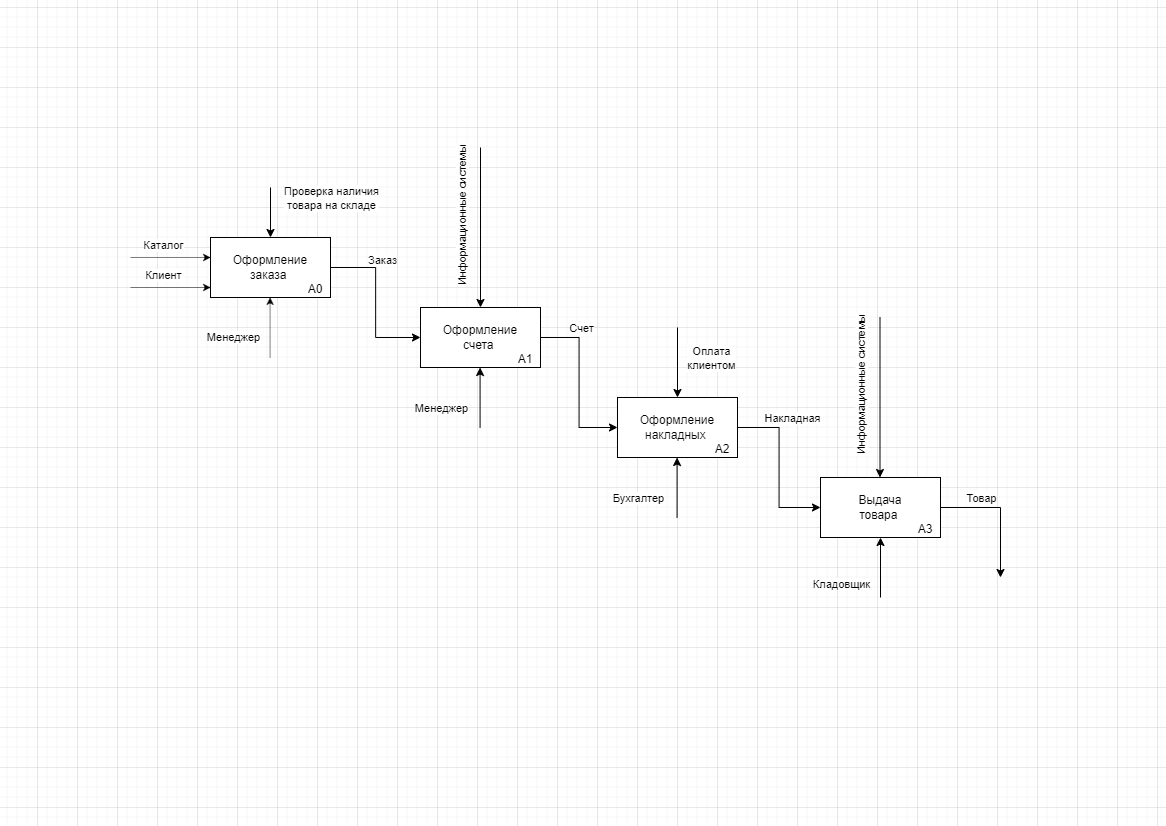

The diagram above was exported from draw.io. Its source (the exported page's mxGraphModel, read from the mxfile embedded in the PNG):
<mxGraphModel dx="3000" dy="1136" grid="1" gridSize="10" guides="1" tooltips="1" connect="1" arrows="1" fold="1" page="1" pageScale="1" pageWidth="583" pageHeight="413" math="0" shadow="0">
  <root>
    <mxCell id="0" />
    <mxCell id="1" parent="0" />
    <mxCell id="GZa0G4cPoA5wQ7SO-_ny-17" style="edgeStyle=orthogonalEdgeStyle;rounded=0;orthogonalLoop=1;jettySize=auto;html=1;entryX=0;entryY=0.5;entryDx=0;entryDy=0;" edge="1" parent="1" source="GZa0G4cPoA5wQ7SO-_ny-1" target="GZa0G4cPoA5wQ7SO-_ny-16">
      <mxGeometry relative="1" as="geometry" />
    </mxCell>
    <mxCell id="GZa0G4cPoA5wQ7SO-_ny-18" value="Заказ" style="edgeLabel;html=1;align=center;verticalAlign=middle;resizable=0;points=[];" vertex="1" connectable="0" parent="GZa0G4cPoA5wQ7SO-_ny-17">
      <mxGeometry x="-0.3361" y="-2" relative="1" as="geometry">
        <mxPoint x="7" y="-18" as="offset" />
      </mxGeometry>
    </mxCell>
    <mxCell id="GZa0G4cPoA5wQ7SO-_ny-1" value="&lt;br&gt;Оформление&lt;br&gt;заказа&amp;nbsp;&lt;br&gt;&amp;nbsp; &amp;nbsp; &amp;nbsp; &amp;nbsp; &amp;nbsp; &amp;nbsp; &amp;nbsp; &amp;nbsp; &amp;nbsp; &amp;nbsp; &amp;nbsp; &amp;nbsp; &amp;nbsp; &amp;nbsp;А0" style="html=1;whiteSpace=wrap;" vertex="1" parent="1">
      <mxGeometry x="210" y="650" width="120" height="60" as="geometry" />
    </mxCell>
    <mxCell id="GZa0G4cPoA5wQ7SO-_ny-2" value="" style="endArrow=classic;html=1;rounded=0;entryX=0;entryY=0.5;entryDx=0;entryDy=0;strokeWidth=0.5;" edge="1" parent="1">
      <mxGeometry width="50" height="50" relative="1" as="geometry">
        <mxPoint x="130" y="670" as="sourcePoint" />
        <mxPoint x="210" y="670" as="targetPoint" />
      </mxGeometry>
    </mxCell>
    <mxCell id="GZa0G4cPoA5wQ7SO-_ny-3" value="Каталог" style="edgeLabel;html=1;align=center;verticalAlign=middle;resizable=0;points=[];" vertex="1" connectable="0" parent="GZa0G4cPoA5wQ7SO-_ny-2">
      <mxGeometry x="-0.2" relative="1" as="geometry">
        <mxPoint y="-13" as="offset" />
      </mxGeometry>
    </mxCell>
    <mxCell id="GZa0G4cPoA5wQ7SO-_ny-4" value="" style="endArrow=classic;html=1;rounded=0;entryX=0.25;entryY=1;entryDx=0;entryDy=0;strokeWidth=0.5;" edge="1" parent="1">
      <mxGeometry width="50" height="50" relative="1" as="geometry">
        <mxPoint x="269.58" y="770" as="sourcePoint" />
        <mxPoint x="269.58" y="710" as="targetPoint" />
      </mxGeometry>
    </mxCell>
    <mxCell id="GZa0G4cPoA5wQ7SO-_ny-5" value="Менеджер" style="edgeLabel;html=1;align=center;verticalAlign=middle;resizable=0;points=[];" vertex="1" connectable="0" parent="GZa0G4cPoA5wQ7SO-_ny-4">
      <mxGeometry x="0.0134" y="1" relative="1" as="geometry">
        <mxPoint x="-37" y="10" as="offset" />
      </mxGeometry>
    </mxCell>
    <mxCell id="GZa0G4cPoA5wQ7SO-_ny-12" value="" style="endArrow=classic;html=1;rounded=0;entryX=0.5;entryY=0;entryDx=0;entryDy=0;" edge="1" parent="1" target="GZa0G4cPoA5wQ7SO-_ny-1">
      <mxGeometry width="50" height="50" relative="1" as="geometry">
        <mxPoint x="270" y="600" as="sourcePoint" />
        <mxPoint x="350" y="710" as="targetPoint" />
      </mxGeometry>
    </mxCell>
    <mxCell id="GZa0G4cPoA5wQ7SO-_ny-13" value="Проверка наличия&lt;br&gt;товара на складе" style="edgeLabel;html=1;align=center;verticalAlign=middle;resizable=0;points=[];" vertex="1" connectable="0" parent="GZa0G4cPoA5wQ7SO-_ny-12">
      <mxGeometry x="-0.2111" y="1" relative="1" as="geometry">
        <mxPoint x="59" y="-10" as="offset" />
      </mxGeometry>
    </mxCell>
    <mxCell id="GZa0G4cPoA5wQ7SO-_ny-24" style="edgeStyle=orthogonalEdgeStyle;rounded=0;orthogonalLoop=1;jettySize=auto;html=1;entryX=0;entryY=0.5;entryDx=0;entryDy=0;" edge="1" parent="1" source="GZa0G4cPoA5wQ7SO-_ny-16" target="GZa0G4cPoA5wQ7SO-_ny-23">
      <mxGeometry relative="1" as="geometry" />
    </mxCell>
    <mxCell id="GZa0G4cPoA5wQ7SO-_ny-25" value="Счет" style="edgeLabel;html=1;align=center;verticalAlign=middle;resizable=0;points=[];" vertex="1" connectable="0" parent="GZa0G4cPoA5wQ7SO-_ny-24">
      <mxGeometry x="-0.5808" y="1" relative="1" as="geometry">
        <mxPoint x="5" y="-9" as="offset" />
      </mxGeometry>
    </mxCell>
    <mxCell id="GZa0G4cPoA5wQ7SO-_ny-16" value="&lt;br&gt;Оформление&lt;br&gt;счета&amp;nbsp;&lt;br&gt;&amp;nbsp; &amp;nbsp; &amp;nbsp; &amp;nbsp; &amp;nbsp; &amp;nbsp; &amp;nbsp; &amp;nbsp; &amp;nbsp; &amp;nbsp; &amp;nbsp; &amp;nbsp; &amp;nbsp; &amp;nbsp;А1" style="html=1;whiteSpace=wrap;" vertex="1" parent="1">
      <mxGeometry x="420" y="720" width="120" height="60" as="geometry" />
    </mxCell>
    <mxCell id="GZa0G4cPoA5wQ7SO-_ny-19" value="" style="endArrow=classic;html=1;rounded=0;entryX=0.25;entryY=1;entryDx=0;entryDy=0;" edge="1" parent="1">
      <mxGeometry width="50" height="50" relative="1" as="geometry">
        <mxPoint x="479.58000000000004" y="840" as="sourcePoint" />
        <mxPoint x="479.58000000000004" y="780" as="targetPoint" />
      </mxGeometry>
    </mxCell>
    <mxCell id="GZa0G4cPoA5wQ7SO-_ny-20" value="Менеджер" style="edgeLabel;html=1;align=center;verticalAlign=middle;resizable=0;points=[];" vertex="1" connectable="0" parent="GZa0G4cPoA5wQ7SO-_ny-19">
      <mxGeometry x="-0.3067" y="2" relative="1" as="geometry">
        <mxPoint x="-38" as="offset" />
      </mxGeometry>
    </mxCell>
    <mxCell id="GZa0G4cPoA5wQ7SO-_ny-36" style="edgeStyle=orthogonalEdgeStyle;rounded=0;orthogonalLoop=1;jettySize=auto;html=1;entryX=0;entryY=0.5;entryDx=0;entryDy=0;" edge="1" parent="1" source="GZa0G4cPoA5wQ7SO-_ny-23" target="GZa0G4cPoA5wQ7SO-_ny-35">
      <mxGeometry relative="1" as="geometry" />
    </mxCell>
    <mxCell id="GZa0G4cPoA5wQ7SO-_ny-37" value="Накладная" style="edgeLabel;html=1;align=center;verticalAlign=middle;resizable=0;points=[];" vertex="1" connectable="0" parent="GZa0G4cPoA5wQ7SO-_ny-36">
      <mxGeometry x="-0.5556" y="3" relative="1" as="geometry">
        <mxPoint x="16" y="-7" as="offset" />
      </mxGeometry>
    </mxCell>
    <mxCell id="GZa0G4cPoA5wQ7SO-_ny-23" value="&lt;br&gt;Оформление&lt;br&gt;накладных&amp;nbsp;&lt;br&gt;&amp;nbsp; &amp;nbsp; &amp;nbsp; &amp;nbsp; &amp;nbsp; &amp;nbsp; &amp;nbsp; &amp;nbsp; &amp;nbsp; &amp;nbsp; &amp;nbsp; &amp;nbsp; &amp;nbsp; &amp;nbsp;А2" style="html=1;whiteSpace=wrap;" vertex="1" parent="1">
      <mxGeometry x="617" y="810" width="120" height="60" as="geometry" />
    </mxCell>
    <mxCell id="GZa0G4cPoA5wQ7SO-_ny-26" value="" style="endArrow=classic;html=1;rounded=0;entryX=0;entryY=0.5;entryDx=0;entryDy=0;strokeWidth=0.5;" edge="1" parent="1">
      <mxGeometry width="50" height="50" relative="1" as="geometry">
        <mxPoint x="130" y="700" as="sourcePoint" />
        <mxPoint x="210" y="700" as="targetPoint" />
      </mxGeometry>
    </mxCell>
    <mxCell id="GZa0G4cPoA5wQ7SO-_ny-27" value="Клиент" style="edgeLabel;html=1;align=center;verticalAlign=middle;resizable=0;points=[];" vertex="1" connectable="0" parent="GZa0G4cPoA5wQ7SO-_ny-26">
      <mxGeometry x="-0.2" relative="1" as="geometry">
        <mxPoint y="-13" as="offset" />
      </mxGeometry>
    </mxCell>
    <mxCell id="GZa0G4cPoA5wQ7SO-_ny-28" value="" style="endArrow=classic;html=1;rounded=0;entryX=0.25;entryY=1;entryDx=0;entryDy=0;" edge="1" parent="1">
      <mxGeometry width="50" height="50" relative="1" as="geometry">
        <mxPoint x="676.58" y="930" as="sourcePoint" />
        <mxPoint x="676.58" y="870" as="targetPoint" />
      </mxGeometry>
    </mxCell>
    <mxCell id="GZa0G4cPoA5wQ7SO-_ny-29" value="Бухгалтер" style="edgeLabel;html=1;align=center;verticalAlign=middle;resizable=0;points=[];" vertex="1" connectable="0" parent="GZa0G4cPoA5wQ7SO-_ny-28">
      <mxGeometry x="-0.3067" y="2" relative="1" as="geometry">
        <mxPoint x="-38" as="offset" />
      </mxGeometry>
    </mxCell>
    <mxCell id="GZa0G4cPoA5wQ7SO-_ny-33" value="" style="endArrow=classic;html=1;rounded=0;entryX=0.5;entryY=0;entryDx=0;entryDy=0;" edge="1" parent="1" target="GZa0G4cPoA5wQ7SO-_ny-23">
      <mxGeometry width="50" height="50" relative="1" as="geometry">
        <mxPoint x="677" y="740" as="sourcePoint" />
        <mxPoint x="530" y="760" as="targetPoint" />
      </mxGeometry>
    </mxCell>
    <mxCell id="GZa0G4cPoA5wQ7SO-_ny-34" value="Оплата&lt;br&gt;клиентом" style="edgeLabel;html=1;align=center;verticalAlign=middle;resizable=0;points=[];" vertex="1" connectable="0" parent="GZa0G4cPoA5wQ7SO-_ny-33">
      <mxGeometry x="-0.1626" relative="1" as="geometry">
        <mxPoint x="33" y="1" as="offset" />
      </mxGeometry>
    </mxCell>
    <mxCell id="GZa0G4cPoA5wQ7SO-_ny-44" style="edgeStyle=orthogonalEdgeStyle;rounded=0;orthogonalLoop=1;jettySize=auto;html=1;" edge="1" parent="1" source="GZa0G4cPoA5wQ7SO-_ny-35">
      <mxGeometry relative="1" as="geometry">
        <mxPoint x="1000" y="990" as="targetPoint" />
        <Array as="points">
          <mxPoint x="1000" y="920" />
          <mxPoint x="1000" y="990" />
        </Array>
      </mxGeometry>
    </mxCell>
    <mxCell id="GZa0G4cPoA5wQ7SO-_ny-45" value="Товар" style="edgeLabel;html=1;align=center;verticalAlign=middle;resizable=0;points=[];" vertex="1" connectable="0" parent="GZa0G4cPoA5wQ7SO-_ny-44">
      <mxGeometry x="0.3653" relative="1" as="geometry">
        <mxPoint x="-20" y="-39" as="offset" />
      </mxGeometry>
    </mxCell>
    <mxCell id="GZa0G4cPoA5wQ7SO-_ny-35" value="&lt;br&gt;Выдача&lt;br&gt;товара&amp;nbsp;&lt;br&gt;&amp;nbsp; &amp;nbsp; &amp;nbsp; &amp;nbsp; &amp;nbsp; &amp;nbsp; &amp;nbsp; &amp;nbsp; &amp;nbsp; &amp;nbsp; &amp;nbsp; &amp;nbsp; &amp;nbsp; &amp;nbsp;А3" style="html=1;whiteSpace=wrap;" vertex="1" parent="1">
      <mxGeometry x="820" y="890" width="120" height="60" as="geometry" />
    </mxCell>
    <mxCell id="GZa0G4cPoA5wQ7SO-_ny-39" value="" style="endArrow=classic;html=1;rounded=0;entryX=0.5;entryY=1;entryDx=0;entryDy=0;" edge="1" parent="1" target="GZa0G4cPoA5wQ7SO-_ny-35">
      <mxGeometry width="50" height="50" relative="1" as="geometry">
        <mxPoint x="880" y="1010" as="sourcePoint" />
        <mxPoint x="830" y="960" as="targetPoint" />
      </mxGeometry>
    </mxCell>
    <mxCell id="GZa0G4cPoA5wQ7SO-_ny-40" value="Кладовщик" style="edgeLabel;html=1;align=center;verticalAlign=middle;resizable=0;points=[];" vertex="1" connectable="0" parent="GZa0G4cPoA5wQ7SO-_ny-39">
      <mxGeometry x="-0.4778" y="-1" relative="1" as="geometry">
        <mxPoint x="-41" as="offset" />
      </mxGeometry>
    </mxCell>
    <mxCell id="GZa0G4cPoA5wQ7SO-_ny-48" value="" style="endArrow=classic;html=1;rounded=0;entryX=0.5;entryY=0;entryDx=0;entryDy=0;" edge="1" parent="1" target="GZa0G4cPoA5wQ7SO-_ny-16">
      <mxGeometry width="50" height="50" relative="1" as="geometry">
        <mxPoint x="480" y="560" as="sourcePoint" />
        <mxPoint x="670" y="800" as="targetPoint" />
      </mxGeometry>
    </mxCell>
    <mxCell id="GZa0G4cPoA5wQ7SO-_ny-49" value="Информационные системы" style="edgeLabel;html=1;align=center;verticalAlign=middle;resizable=0;points=[];rotation=-90;" vertex="1" connectable="0" parent="GZa0G4cPoA5wQ7SO-_ny-48">
      <mxGeometry x="-0.2341" relative="1" as="geometry">
        <mxPoint x="-20" y="9" as="offset" />
      </mxGeometry>
    </mxCell>
    <mxCell id="GZa0G4cPoA5wQ7SO-_ny-50" value="" style="endArrow=classic;html=1;rounded=0;entryX=0.5;entryY=0;entryDx=0;entryDy=0;" edge="1" parent="1">
      <mxGeometry width="50" height="50" relative="1" as="geometry">
        <mxPoint x="879.5" y="730" as="sourcePoint" />
        <mxPoint x="879.5" y="890" as="targetPoint" />
      </mxGeometry>
    </mxCell>
    <mxCell id="GZa0G4cPoA5wQ7SO-_ny-51" value="Информационные системы" style="edgeLabel;html=1;align=center;verticalAlign=middle;resizable=0;points=[];rotation=-90;" vertex="1" connectable="0" parent="GZa0G4cPoA5wQ7SO-_ny-50">
      <mxGeometry x="-0.2341" relative="1" as="geometry">
        <mxPoint x="-20" y="9" as="offset" />
      </mxGeometry>
    </mxCell>
  </root>
</mxGraphModel>